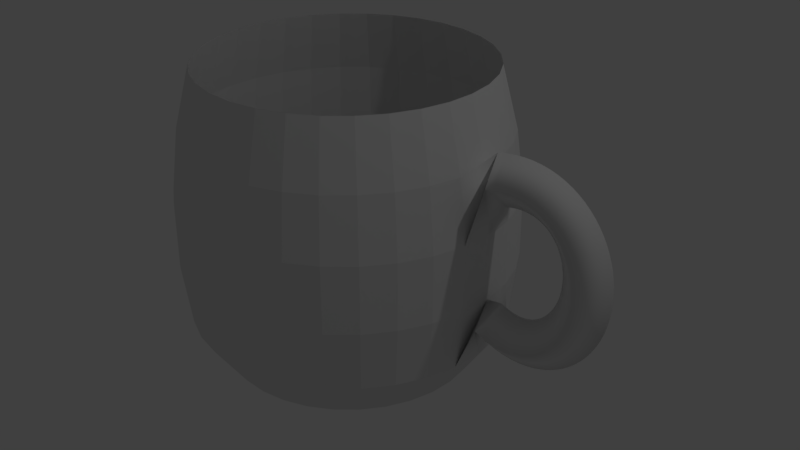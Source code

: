 # Source: cup.blend  (saved by Blender 2.79.0; exported with 4.5.12 LTS)
import bpy
from mathutils import Matrix  # noqa: F401  (used for matrix-valued properties, if any)

bpy.ops.wm.read_factory_settings(use_empty=True)
scene = bpy.context.scene
scene.name = 'Scene'

# ---- collections
col_collection_1 = bpy.data.collections.new('Collection 1'); scene.collection.children.link(col_collection_1)
col_collection_2 = bpy.data.collections.new('Collection 2'); scene.collection.children.link(col_collection_2)

# ---- world
world_world = bpy.data.worlds.new('World'); scene.world = world_world
world_world.color = (0.05088, 0.05088, 0.05088)
world_world.use_sun_shadow = False
world_world.sun_shadow_jitter_overblur = 0.0
world_world.cycles.sampling_method = 'MANUAL'

# ---- lights
light_lamp = bpy.data.lights.new('Lamp', 'POINT')
light_lamp.transmission_factor = 0.0
light_lamp.cutoff_distance = 30.0
light_lamp.energy = 100.0
light_lamp.shadow_buffer_clip_start = 1.001
light_lamp.shadow_soft_size = 0.1
light_lamp.shadow_maximum_resolution = 0.006
light_lamp.use_absolute_resolution = True

# ---- meshes
me_cunurbspath_001 = bpy.data.meshes.new('CUNurbsPath.001')
me_cunurbspath_001.from_pydata([(-2.018, 0.2, 0.6946), (-2.065, -7.875e-08, 0.8889), (-2.018, -0.2, 0.6946), (-1.97, -1.086e-07, 0.5002), (-1.958, 0.2, 0.7065), (-1.99, -7.339e-08, 0.904), (-1.958, -0.2, 0.7065), (-1.927, -1.181e-07, 0.509), (-1.901, 0.2, 0.7132), (-1.916, -7.853e-08, 0.9127), (-1.901, -0.2, 0.7132), (-1.886, -1.158e-07, 0.5138), (-1.846, 0.2, 0.715), (-1.843, -7.933e-08, 0.915), (-1.846, -0.2, 0.715), (-1.848, -1.166e-07, 0.515), (-1.792, 0.2, 0.712), (-1.772, -7.58e-08, 0.911), (-1.792, -0.2, 0.712), (-1.812, -1.205e-07, 0.513), (-1.741, 0.2, 0.7045), (-1.703, -7.543e-08, 0.9009), (-1.741, -0.2, 0.7045), (-1.779, -1.201e-07, 0.5081), (-1.692, 0.2, 0.6928), (-1.637, -6.707e-08, 0.8849), (-1.692, -0.2, 0.6928), (-1.748, -1.267e-07, 0.5007), (-1.646, 0.2, 0.677), (-1.573, -7.685e-08, 0.8633), (-1.646, -0.2, 0.677), (-1.719, -1.141e-07, 0.4907), (-1.602, 0.2, 0.6574), (-1.512, -6.195e-08, 0.8363), (-1.602, -0.2, 0.6574), (-1.691, -1.253e-07, 0.4785), (-1.56, 0.2, 0.6343), (-1.455, -5.407e-08, 0.8045), (-1.56, -0.2, 0.6343), (-1.665, -1.286e-07, 0.4641), (-1.521, 0.2, 0.6078), (-1.402, -5.696e-08, 0.7681), (-1.521, -0.2, 0.6078), (-1.641, -1.203e-07, 0.4475), (-1.485, 0.2, 0.5782), (-1.352, -5.39e-08, 0.7276), (-1.485, -0.2, 0.5782), (-1.618, -1.172e-07, 0.4288), (-1.452, 0.2, 0.5458), (-1.307, -4.864e-08, 0.6835), (-1.452, -0.2, 0.5458), (-1.597, -1.157e-07, 0.408), (-1.421, 0.2, 0.5107), (-1.265, -4.309e-08, 0.6362), (-1.421, -0.2, 0.5107), (-1.577, -1.139e-07, 0.3852), (-1.393, 0.2, 0.4733), (-1.228, -3.82e-08, 0.5862), (-1.393, -0.2, 0.4733), (-1.558, -1.108e-07, 0.3604), (-1.368, 0.2, 0.4337), (-1.195, -3.867e-08, 0.5337), (-1.368, -0.2, 0.4337), (-1.541, -1.02e-07, 0.3338), (-1.346, 0.2, 0.3923), (-1.166, -4.406e-08, 0.4792), (-1.346, -0.2, 0.3923), (-1.526, -8.783e-08, 0.3053), (-1.327, 0.2, 0.3492), (-1.142, -2.693e-08, 0.423), (-1.327, -0.2, 0.3492), (-1.513, -9.585e-08, 0.2753), (-1.312, 0.2, 0.3046), (-1.121, -2.015e-08, 0.3654), (-1.312, -0.2, 0.3046), (-1.502, -9.326e-08, 0.2439), (-1.299, 0.2, 0.2589), (-1.104, -2.398e-08, 0.3066), (-1.299, -0.2, 0.2589), (-1.493, -7.986e-08, 0.2112), (-1.289, 0.2, 0.2123), (-1.092, -1.68e-08, 0.2471), (-1.289, -0.2, 0.2123), (-1.486, -7.733e-08, 0.1776), (-1.282, 0.2, 0.1651), (-1.083, -1.459e-08, 0.1869), (-1.282, -0.2, 0.1651), (-1.481, -6.977e-08, 0.1433), (-1.278, 0.2, 0.1174), (-1.079, -2.017e-09, 0.1264), (-1.278, -0.2, 0.1174), (-1.478, -7.257e-08, 0.1084), (-1.278, 0.2, 0.06953), (-1.078, 5.546e-09, 0.06571), (-1.278, -0.2, 0.06953), (-1.478, -7.043e-08, 0.07335), (-1.28, 0.2, 0.02174), (-1.081, 1.356e-08, 0.005175), (-1.28, -0.2, 0.02174), (-1.48, -6.889e-08, 0.03831), (-1.286, 0.2, -0.02571), (-1.088, 1.573e-08, -0.05501), (-1.286, -0.2, -0.02571), (-1.484, -6.169e-08, 0.003579), (-1.294, 0.2, -0.07259), (-1.099, 1.777e-08, -0.1146), (-1.294, -0.2, -0.07259), (-1.49, -5.464e-08, -0.03057), (-1.306, 0.2, -0.1186), (-1.113, 3.228e-08, -0.1734), (-1.306, -0.2, -0.1186), (-1.498, -6.038e-08, -0.06388), (-1.32, 0.2, -0.1636), (-1.132, 2.412e-08, -0.2311), (-1.32, -0.2, -0.1636), (-1.508, -4.387e-08, -0.09608), (-1.337, 0.2, -0.2072), (-1.154, 2.853e-08, -0.2875), (-1.337, -0.2, -0.2072), (-1.521, -4.039e-08, -0.1269), (-1.358, 0.2, -0.2492), (-1.181, 4.198e-08, -0.3423), (-1.358, -0.2, -0.2492), (-1.535, -4.649e-08, -0.1561), (-1.381, 0.2, -0.2894), (-1.211, 3.931e-08, -0.3952), (-1.381, -0.2, -0.2894), (-1.55, -3.706e-08, -0.1836), (-1.406, 0.2, -0.3274), (-1.245, 4.327e-08, -0.4459), (-1.406, -0.2, -0.3274), (-1.568, -3.496e-08, -0.209), (-1.435, 0.2, -0.3631), (-1.284, 5.619e-08, -0.494), (-1.435, -0.2, -0.3631), (-1.586, -4.253e-08, -0.2322), (-1.466, 0.2, -0.3961), (-1.326, 5.566e-08, -0.5391), (-1.466, -0.2, -0.3961), (-1.606, -3.747e-08, -0.2531), (-1.499, 0.2, -0.4263), (-1.372, 6.122e-08, -0.5808), (-1.499, -0.2, -0.4263), (-1.626, -3.936e-08, -0.2717), (-1.535, 0.2, -0.4533), (-1.423, 6.072e-08, -0.6186), (-1.535, -0.2, -0.4533), (-1.648, -3.614e-08, -0.2879), (-1.574, 0.2, -0.4768), (-1.477, 5.971e-08, -0.652), (-1.574, -0.2, -0.4768), (-1.67, -3.342e-08, -0.3016), (-1.614, 0.2, -0.4967), (-1.535, 4.141e-08, -0.6804), (-1.614, -0.2, -0.4967), (-1.693, -1.447e-08, -0.313), (-1.657, 0.2, -0.5127), (-1.597, 4.675e-08, -0.7033), (-1.657, -0.2, -0.5127), (-1.717, -2.031e-08, -0.322), (-1.702, 0.2, -0.5244), (-1.661, 4.589e-08, -0.7202), (-1.702, -0.2, -0.5244), (-1.743, -2.116e-08, -0.3286), (-1.749, 0.2, -0.5316), (-1.728, 4.068e-08, -0.7306), (-1.749, -0.2, -0.5316), (-1.769, -1.893e-08, -0.3327), (-1.797, 0.2, -0.5341), (-1.797, 4.969e-08, -0.7341), (-1.797, -0.2, -0.5341), (-1.797, -3.227e-08, -0.3341), (-1.847, 0.2, -0.5316), (-1.867, 3.192e-08, -0.7306), (-1.847, -0.2, -0.5316), (-1.827, -2.023e-08, -0.3326), (-1.899, 0.2, -0.5238), (-1.938, 2.459e-08, -0.7199), (-1.899, -0.2, -0.5238), (-1.86, -2.012e-08, -0.3277), (-1.952, 0.2, -0.5105), (-2.01, 4.256e-08, -0.7019), (-1.952, -0.2, -0.5105), (-1.894, -4.685e-08, -0.319), (-2.006, 0.2, -0.4913), (-2.081, 2.247e-08, -0.6767), (-2.006, -0.2, -0.4913), (-1.932, -3.713e-08, -0.3058), (-2.062, 0.2, -0.466), (-2.153, 1.645e-08, -0.6443), (-2.062, -0.2, -0.466), (-1.971, -4.316e-08, -0.2877), (-3.501, 0.04055, -1.216), (-3.501, 1.347, -0.8383), (-3.501, 1.086, -1.216), (-3.501, 1.217, 1.246), (-3.297, 1.066, -1.216), (-3.271, 1.194, 1.246), (-3.101, 1.006, -1.216), (-3.051, 1.127, 1.246), (-2.92, 0.9099, -1.216), (-2.847, 1.019, 1.246), (-2.761, 0.7798, -1.216), (-2.669, 0.8722, 1.246), (-2.631, 0.6214, -1.216), (-2.523, 0.694, 1.246), (-2.535, 0.4407, -1.216), (-2.414, 0.4907, 1.246), (-2.475, 0.2445, -1.216), (-2.347, 0.27, 1.246), (-2.455, 0.04055, -1.216), (-2.325, 0.04055, 1.246), (-2.475, -0.1634, -1.216), (-2.347, -0.1889, 1.246), (-2.535, -0.3595, -1.216), (-2.414, -0.4096, 1.246), (-2.631, -0.5403, -1.216), (-2.523, -0.6129, 1.246), (-2.761, -0.6987, -1.216), (-2.669, -0.7911, 1.246), (-2.92, -0.8288, -1.216), (-2.847, -0.9374, 1.246), (-3.101, -0.9254, -1.216), (-3.051, -1.046, 1.246), (-3.297, -0.9849, -1.216), (-3.271, -1.113, 1.246), (-3.501, -1.005, -1.216), (-3.501, -1.136, 1.246), (-3.705, -0.9849, -1.216), (-3.73, -1.113, 1.246), (-3.901, -0.9254, -1.216), (-3.951, -1.046, 1.246), (-4.082, -0.8288, -1.216), (-4.154, -0.9374, 1.246), (-4.24, -0.6987, -1.216), (-4.332, -0.7911, 1.246), (-4.37, -0.5403, -1.216), (-4.479, -0.6129, 1.246), (-4.467, -0.3595, -1.216), (-4.587, -0.4096, 1.246), (-4.526, -0.1634, -1.216), (-4.654, -0.1889, 1.246), (-4.546, 0.04055, -1.216), (-4.677, 0.04055, 1.246), (-4.526, 0.2445, -1.216), (-4.654, 0.27, 1.246), (-4.467, 0.4407, -1.216), (-4.587, 0.4907, 1.246), (-4.37, 0.6214, -1.216), (-4.479, 0.694, 1.246), (-4.24, 0.7798, -1.216), (-4.332, 0.8722, 1.246), (-4.082, 0.9099, -1.216), (-4.154, 1.019, 1.246), (-3.901, 1.006, -1.216), (-3.951, 1.127, 1.246), (-3.705, 1.066, -1.216), (-3.73, 1.194, 1.246), (-3.501, 1.413, -0.3286), (-3.501, 1.413, 0.2203), (-3.501, 1.347, 0.73), (-3.246, 1.322, 0.73), (-3.233, 1.386, 0.2203), (-3.233, 1.386, -0.3286), (-3.246, 1.322, -0.8383), (-3.001, 1.248, 0.73), (-2.976, 1.308, 0.2203), (-2.976, 1.308, -0.3286), (-3.001, 1.248, -0.8383), (-2.775, 1.127, 0.73), (-2.738, 1.182, 0.2203), (-2.738, 1.182, -0.3286), (-2.775, 1.127, -0.8383), (-2.577, 0.9647, 0.73), (-2.53, 1.011, 0.2203), (-2.53, 1.011, -0.3286), (-2.577, 0.9647, -0.8383), (-2.414, 0.7666, 0.73), (-2.36, 0.8029, 0.2203), (-2.36, 0.8029, -0.3286), (-2.414, 0.7666, -0.8383), (-2.293, 0.5407, 0.73), (-2.233, 0.5657, 0.2203), (-2.233, 0.5657, -0.3286), (-2.293, 0.5407, -0.8383), (-2.219, 0.2955, 0.73), (-2.155, 0.3083, 0.2203), (-2.155, 0.3083, -0.3286), (-2.219, 0.2955, -0.8383), (-2.194, 0.04055, 0.73), (-2.129, 0.04055, 0.2203), (-2.129, 0.04055, -0.3286), (-2.194, 0.04055, -0.8383), (-2.219, -0.2144, 0.73), (-2.155, -0.2272, 0.2203), (-2.155, -0.2272, -0.3286), (-2.219, -0.2144, -0.8383), (-2.293, -0.4596, 0.73), (-2.233, -0.4846, 0.2203), (-2.233, -0.4846, -0.3286), (-2.293, -0.4596, -0.8383), (-2.414, -0.6855, 0.73), (-2.36, -0.7218, 0.2203), (-2.36, -0.7218, -0.3286), (-2.414, -0.6855, -0.8383), (-2.577, -0.8835, 0.73), (-2.53, -0.9298, 0.2203), (-2.53, -0.9298, -0.3286), (-2.577, -0.8835, -0.8383), (-2.775, -1.046, 0.73), (-2.738, -1.1, 0.2203), (-2.738, -1.1, -0.3286), (-2.775, -1.046, -0.8383), (-3.001, -1.167, 0.73), (-2.976, -1.227, 0.2203), (-2.976, -1.227, -0.3286), (-3.001, -1.167, -0.8383), (-3.246, -1.241, 0.73), (-3.233, -1.305, 0.2203), (-3.233, -1.305, -0.3286), (-3.246, -1.241, -0.8383), (-3.501, -1.266, 0.73), (-3.501, -1.332, 0.2203), (-3.501, -1.332, -0.3286), (-3.501, -1.266, -0.8383), (-3.756, -1.241, 0.73), (-3.768, -1.305, 0.2203), (-3.768, -1.305, -0.3286), (-3.756, -1.241, -0.8383), (-4.001, -1.167, 0.73), (-4.026, -1.227, 0.2203), (-4.026, -1.227, -0.3286), (-4.001, -1.167, -0.8383), (-4.227, -1.046, 0.73), (-4.263, -1.1, 0.2203), (-4.263, -1.1, -0.3286), (-4.227, -1.046, -0.8383), (-4.425, -0.8835, 0.73), (-4.471, -0.9298, 0.2203), (-4.471, -0.9298, -0.3286), (-4.425, -0.8835, -0.8383), (-4.587, -0.6855, 0.73), (-4.642, -0.7218, 0.2203), (-4.642, -0.7218, -0.3286), (-4.587, -0.6855, -0.8383), (-4.708, -0.4596, 0.73), (-4.768, -0.4846, 0.2203), (-4.768, -0.4846, -0.3286), (-4.708, -0.4596, -0.8383), (-4.782, -0.2144, 0.73), (-4.847, -0.2272, 0.2203), (-4.847, -0.2272, -0.3286), (-4.782, -0.2144, -0.8383), (-4.808, 0.04055, 0.73), (-4.873, 0.04056, 0.2203), (-4.873, 0.04056, -0.3286), (-4.808, 0.04055, -0.8383), (-4.782, 0.2955, 0.73), (-4.847, 0.3083, 0.2203), (-4.847, 0.3083, -0.3286), (-4.782, 0.2955, -0.8383), (-4.708, 0.5407, 0.73), (-4.768, 0.5657, 0.2203), (-4.768, 0.5657, -0.3286), (-4.708, 0.5407, -0.8383), (-4.587, 0.7666, 0.73), (-4.642, 0.8029, 0.2203), (-4.642, 0.8029, -0.3286), (-4.587, 0.7666, -0.8383), (-4.425, 0.9647, 0.73), (-4.471, 1.011, 0.2203), (-4.471, 1.011, -0.3286), (-4.425, 0.9647, -0.8383), (-4.227, 1.127, 0.73), (-4.263, 1.182, 0.2203), (-4.263, 1.182, -0.3286), (-4.227, 1.127, -0.8383), (-4.001, 1.248, 0.73), (-4.026, 1.308, 0.2203), (-4.026, 1.308, -0.3286), (-4.001, 1.248, -0.8383), (-3.756, 1.322, 0.73), (-3.768, 1.386, 0.2203), (-3.768, 1.386, -0.3286), (-3.756, 1.322, -0.8383)], [], [(0, 4, 7, 3), (1, 5, 4, 0), (2, 6, 5, 1), (3, 7, 6, 2), (4, 8, 11, 7), (5, 9, 8, 4), (6, 10, 9, 5), (7, 11, 10, 6), (8, 12, 15, 11), (9, 13, 12, 8), (10, 14, 13, 9), (11, 15, 14, 10), (12, 16, 19, 15), (13, 17, 16, 12), (14, 18, 17, 13), (15, 19, 18, 14), (16, 20, 23, 19), (17, 21, 20, 16), (18, 22, 21, 17), (19, 23, 22, 18), (20, 24, 27, 23), (21, 25, 24, 20), (22, 26, 25, 21), (23, 27, 26, 22), (24, 28, 31, 27), (25, 29, 28, 24), (26, 30, 29, 25), (27, 31, 30, 26), (28, 32, 35, 31), (29, 33, 32, 28), (30, 34, 33, 29), (31, 35, 34, 30), (32, 36, 39, 35), (33, 37, 36, 32), (34, 38, 37, 33), (35, 39, 38, 34), (36, 40, 43, 39), (37, 41, 40, 36), (38, 42, 41, 37), (39, 43, 42, 38), (40, 44, 47, 43), (41, 45, 44, 40), (42, 46, 45, 41), (43, 47, 46, 42), (44, 48, 51, 47), (45, 49, 48, 44), (46, 50, 49, 45), (47, 51, 50, 46), (48, 52, 55, 51), (49, 53, 52, 48), (50, 54, 53, 49), (51, 55, 54, 50), (52, 56, 59, 55), (53, 57, 56, 52), (54, 58, 57, 53), (55, 59, 58, 54), (56, 60, 63, 59), (57, 61, 60, 56), (58, 62, 61, 57), (59, 63, 62, 58), (60, 64, 67, 63), (61, 65, 64, 60), (62, 66, 65, 61), (63, 67, 66, 62), (64, 68, 71, 67), (65, 69, 68, 64), (66, 70, 69, 65), (67, 71, 70, 66), (68, 72, 75, 71), (69, 73, 72, 68), (70, 74, 73, 69), (71, 75, 74, 70), (72, 76, 79, 75), (73, 77, 76, 72), (74, 78, 77, 73), (75, 79, 78, 74), (76, 80, 83, 79), (77, 81, 80, 76), (78, 82, 81, 77), (79, 83, 82, 78), (80, 84, 87, 83), (81, 85, 84, 80), (82, 86, 85, 81), (83, 87, 86, 82), (84, 88, 91, 87), (85, 89, 88, 84), (86, 90, 89, 85), (87, 91, 90, 86), (88, 92, 95, 91), (89, 93, 92, 88), (90, 94, 93, 89), (91, 95, 94, 90), (92, 96, 99, 95), (93, 97, 96, 92), (94, 98, 97, 93), (95, 99, 98, 94), (96, 100, 103, 99), (97, 101, 100, 96), (98, 102, 101, 97), (99, 103, 102, 98), (100, 104, 107, 103), (101, 105, 104, 100), (102, 106, 105, 101), (103, 107, 106, 102), (104, 108, 111, 107), (105, 109, 108, 104), (106, 110, 109, 105), (107, 111, 110, 106), (108, 112, 115, 111), (109, 113, 112, 108), (110, 114, 113, 109), (111, 115, 114, 110), (112, 116, 119, 115), (113, 117, 116, 112), (114, 118, 117, 113), (115, 119, 118, 114), (116, 120, 123, 119), (117, 121, 120, 116), (118, 122, 121, 117), (119, 123, 122, 118), (120, 124, 127, 123), (121, 125, 124, 120), (122, 126, 125, 121), (123, 127, 126, 122), (124, 128, 131, 127), (125, 129, 128, 124), (126, 130, 129, 125), (127, 131, 130, 126), (128, 132, 135, 131), (129, 133, 132, 128), (130, 134, 133, 129), (131, 135, 134, 130), (132, 136, 139, 135), (133, 137, 136, 132), (134, 138, 137, 133), (135, 139, 138, 134), (136, 140, 143, 139), (137, 141, 140, 136), (138, 142, 141, 137), (139, 143, 142, 138), (140, 144, 147, 143), (141, 145, 144, 140), (142, 146, 145, 141), (143, 147, 146, 142), (144, 148, 151, 147), (145, 149, 148, 144), (146, 150, 149, 145), (147, 151, 150, 146), (148, 152, 155, 151), (149, 153, 152, 148), (150, 154, 153, 149), (151, 155, 154, 150), (152, 156, 159, 155), (153, 157, 156, 152), (154, 158, 157, 153), (155, 159, 158, 154), (156, 160, 163, 159), (157, 161, 160, 156), (158, 162, 161, 157), (159, 163, 162, 158), (160, 164, 167, 163), (161, 165, 164, 160), (162, 166, 165, 161), (163, 167, 166, 162), (164, 168, 171, 167), (165, 169, 168, 164), (166, 170, 169, 165), (167, 171, 170, 166), (168, 172, 175, 171), (169, 173, 172, 168), (170, 174, 173, 169), (171, 175, 174, 170), (172, 176, 179, 175), (173, 177, 176, 172), (174, 178, 177, 173), (175, 179, 178, 174), (176, 180, 183, 179), (177, 181, 180, 176), (178, 182, 181, 177), (179, 183, 182, 178), (180, 184, 187, 183), (181, 185, 184, 180), (182, 186, 185, 181), (183, 187, 186, 182), (184, 188, 191, 187), (185, 189, 188, 184), (186, 190, 189, 185), (187, 191, 190, 186), (192, 194, 196), (355, 354, 358, 359), (260, 195, 197, 261), (192, 196, 198), (356, 355, 359, 360), (261, 197, 199, 265), (192, 198, 200), (242, 356, 360, 244), (265, 199, 201, 269), (192, 200, 202), (358, 357, 361, 362), (269, 201, 203, 273), (192, 202, 204), (359, 358, 362, 363), (273, 203, 205, 277), (192, 204, 206), (360, 359, 363, 364), (277, 205, 207, 281), (192, 206, 208), (244, 360, 364, 246), (281, 207, 209, 285), (192, 208, 210), (362, 361, 365, 366), (285, 209, 211, 289), (192, 210, 212), (363, 362, 366, 367), (289, 211, 213, 293), (192, 212, 214), (364, 363, 367, 368), (293, 213, 215, 297), (192, 214, 216), (246, 364, 368, 248), (297, 215, 217, 301), (192, 216, 218), (366, 365, 369, 370), (301, 217, 219, 305), (192, 218, 220), (367, 366, 370, 371), (305, 219, 221, 309), (192, 220, 222), (368, 367, 371, 372), (309, 221, 223, 313), (192, 222, 224), (248, 368, 372, 250), (313, 223, 225, 317), (192, 224, 226), (370, 369, 373, 374), (317, 225, 227, 321), (192, 226, 228), (371, 370, 374, 375), (321, 227, 229, 325), (192, 228, 230), (372, 371, 375, 376), (325, 229, 231, 329), (192, 230, 232), (250, 372, 376, 252), (329, 231, 233, 333), (192, 232, 234), (374, 373, 377, 378), (333, 233, 235, 337), (192, 234, 236), (375, 374, 378, 379), (337, 235, 237, 341), (192, 236, 238), (376, 375, 379, 380), (341, 237, 239, 345), (192, 238, 240), (252, 376, 380, 254), (345, 239, 241, 349), (192, 240, 242), (378, 377, 381, 382), (349, 241, 243, 353), (192, 242, 244), (379, 378, 382, 383), (353, 243, 245, 357), (192, 244, 246), (380, 379, 383, 384), (357, 245, 247, 361), (192, 246, 248), (254, 380, 384, 256), (361, 247, 249, 365), (192, 248, 250), (382, 381, 260, 259), (365, 249, 251, 369), (192, 250, 252), (383, 382, 259, 258), (369, 251, 253, 373), (192, 252, 254), (384, 383, 258, 193), (373, 253, 255, 377), (192, 254, 256), (256, 384, 193, 194), (377, 255, 257, 381), (192, 256, 194), (354, 353, 357, 358), (381, 257, 195, 260), (240, 352, 356, 242), (352, 351, 355, 356), (351, 350, 354, 355), (350, 349, 353, 354), (238, 348, 352, 240), (348, 347, 351, 352), (347, 346, 350, 351), (346, 345, 349, 350), (236, 344, 348, 238), (344, 343, 347, 348), (343, 342, 346, 347), (342, 341, 345, 346), (234, 340, 344, 236), (340, 339, 343, 344), (339, 338, 342, 343), (338, 337, 341, 342), (232, 336, 340, 234), (336, 335, 339, 340), (335, 334, 338, 339), (334, 333, 337, 338), (230, 332, 336, 232), (332, 331, 335, 336), (331, 330, 334, 335), (330, 329, 333, 334), (228, 328, 332, 230), (328, 327, 331, 332), (327, 326, 330, 331), (326, 325, 329, 330), (226, 324, 328, 228), (324, 323, 327, 328), (323, 322, 326, 327), (322, 321, 325, 326), (224, 320, 324, 226), (320, 319, 323, 324), (319, 318, 322, 323), (318, 317, 321, 322), (222, 316, 320, 224), (316, 315, 319, 320), (315, 314, 318, 319), (314, 313, 317, 318), (220, 312, 316, 222), (312, 311, 315, 316), (311, 310, 314, 315), (310, 309, 313, 314), (218, 308, 312, 220), (308, 307, 311, 312), (307, 306, 310, 311), (306, 305, 309, 310), (216, 304, 308, 218), (304, 303, 307, 308), (303, 302, 306, 307), (302, 301, 305, 306), (214, 300, 304, 216), (300, 299, 303, 304), (299, 298, 302, 303), (298, 297, 301, 302), (212, 296, 300, 214), (296, 295, 299, 300), (295, 294, 298, 299), (294, 293, 297, 298), (210, 292, 296, 212), (2, 294, 290, 3), (291, 290, 294, 295), (3, 290, 286, 0), (208, 288, 292, 210), (1, 0, 286, 285, 289), (287, 286, 290, 291), (2, 1, 289, 293, 294), (206, 284, 288, 208), (284, 283, 287, 288), (283, 282, 286, 287), (282, 281, 285, 286), (204, 280, 284, 206), (280, 279, 283, 284), (279, 278, 282, 283), (278, 277, 281, 282), (202, 276, 280, 204), (276, 275, 279, 280), (275, 274, 278, 279), (274, 273, 277, 278), (200, 272, 276, 202), (272, 271, 275, 276), (271, 270, 274, 275), (270, 269, 273, 274), (198, 268, 272, 200), (268, 267, 271, 272), (267, 266, 270, 271), (266, 265, 269, 270), (196, 264, 268, 198), (264, 263, 267, 268), (263, 262, 266, 267), (262, 261, 265, 266), (194, 193, 264, 196), (193, 258, 263, 264), (258, 259, 262, 263), (259, 260, 261, 262), (190, 191, 291, 295, 296), (190, 296, 292, 189), (189, 292, 288, 287, 291, 188)])
me_cunurbspath_001.polygons.foreach_set('use_smooth', [1, 1, 1, 1, 1, 1, 1, 1, 1, 1, 1, 1, 1, 1, 1, 1, 1, 1, 1, 1, 1, 1, 1, 1, 1, 1, 1, 1, 1, 1, 1, 1, 1, 1, 1, 1, 1, 1, 1, 1, 1, 1, 1, 1, 1, 1, 1, 1, 1, 1, 1, 1, 1, 1, 1, 1, 1, 1, 1, 1, 1, 1, 1, 1, 1, 1, 1, 1, 1, 1, 1, 1, 1, 1, 1, 1, 1, 1, 1, 1, 1, 1, 1, 1, 1, 1, 1, 1, 1, 1, 1, 1, 1, 1, 1, 1, 1, 1, 1, 1, 1, 1, 1, 1, 1, 1, 1, 1, 1, 1, 1, 1, 1, 1, 1, 1, 1, 1, 1, 1, 1, 1, 1, 1, 1, 1, 1, 1, 1, 1, 1, 1, 1, 1, 1, 1, 1, 1, 1, 1, 1, 1, 1, 1, 1, 1, 1, 1, 1, 1, 1, 1, 1, 1, 1, 1, 1, 1, 1, 1, 1, 1, 1, 1, 1, 1, 1, 1, 1, 1, 1, 1, 1, 1, 1, 1, 1, 1, 1, 1, 1, 1, 1, 1, 1, 1, 1, 1, 0, 0, 0, 0, 0, 0, 0, 0, 0, 0, 0, 0, 0, 0, 0, 0, 0, 0, 0, 0, 0, 0, 0, 0, 0, 0, 0, 0, 0, 0, 0, 0, 0, 0, 0, 0, 0, 0, 0, 0, 0, 0, 0, 0, 0, 0, 0, 0, 0, 0, 0, 0, 0, 0, 0, 0, 0, 0, 0, 0, 0, 0, 0, 0, 0, 0, 0, 0, 0, 0, 0, 0, 0, 0, 0, 0, 0, 0, 0, 0, 0, 0, 0, 0, 0, 0, 0, 0, 0, 0, 0, 0, 0, 0, 0, 0, 0, 0, 0, 0, 0, 0, 0, 0, 0, 0, 0, 0, 0, 0, 0, 0, 0, 0, 0, 0, 0, 0, 0, 0, 0, 0, 0, 0, 0, 0, 0, 0, 0, 0, 0, 0, 0, 0, 0, 0, 0, 0, 0, 0, 0, 0, 0, 0, 0, 0, 0, 0, 0, 0, 0, 0, 0, 0, 0, 0, 0, 1, 0, 1, 0, 1, 0, 1, 0, 0, 0, 0, 0, 0, 0, 0, 0, 0, 0, 0, 0, 0, 0, 0, 0, 0, 0, 0, 0, 0, 0, 0, 0, 0, 0, 0, 1, 1, 1])
me_cunurbspath_001.use_remesh_preserve_volume = False
me_cunurbspath_001.use_remesh_preserve_attributes = False
me_cunurbspath_001.use_mirror_vertex_groups = False
me_cunurbspath_001.auto_texspace = False
me_cunurbspath_001.update()

# ---- objects
ob_lamp = bpy.data.objects.new('Lamp', light_lamp)
ob_nurbspath = bpy.data.objects.new('NurbsPath', me_cunurbspath_001)

# ---- transforms, parenting, visibility, modifiers, constraints
ob_lamp.location = (4.076, 1.005, 5.904)
ob_lamp.rotation_euler = (0.6503, 0.05522, 1.866)
ob_lamp.lock_rotations_4d = False
ob_lamp.empty_display_type = 'ARROWS'
ob_lamp.color = (0.0, 0.0, 0.0, 0.0)
ob_lamp.lineart.crease_threshold = 0.0
ob_nurbspath.location = (2.791, -0.03103, 0.002925)
ob_nurbspath.scale = (0.7652, 0.7652, 0.7652)
ob_nurbspath.lineart.crease_threshold = 0.0

# ---- collection membership
col_collection_1.objects.link(ob_lamp)
col_collection_2.objects.link(ob_nurbspath)

# ---- scene / render settings (as saved in the file)
scene.frame_start = 1; scene.frame_end = 250; scene.frame_set(1)
scene.render.engine = 'BLENDER_EEVEE_NEXT'
scene.render.resolution_percentage = 50
scene.render.dither_intensity = 0.0
scene.cycles.use_denoising = False
scene.cycles.samples = 128
scene.cycles.sampling_pattern = 'TABULATED_SOBOL'
scene.cycles.use_adaptive_sampling = False
scene.cycles.use_light_tree = False
scene.cycles.blur_glossy = 0.0
scene.cycles.sample_clamp_indirect = 0.0
scene.view_settings.view_transform = 'Standard'
bpy.context.view_layer.update()

# ---- added for rendering (the .blend has no active camera): camera
cam_auto = bpy.data.cameras.new('AutoCamera')
cam_auto.lens = 50.0
cam_auto.sensor_width = 36.0
cam_auto.clip_end = 1000.0
ob_auto_camera = bpy.data.objects.new('AutoCamera', cam_auto)
scene.collection.objects.link(ob_auto_camera)
ob_auto_camera.location = (4.26069, -4.49514, 3.01093)
ob_auto_camera.rotation_euler = (1.09748, -7.21219e-08, 0.694738)
scene.camera = ob_auto_camera
bpy.context.view_layer.update()
